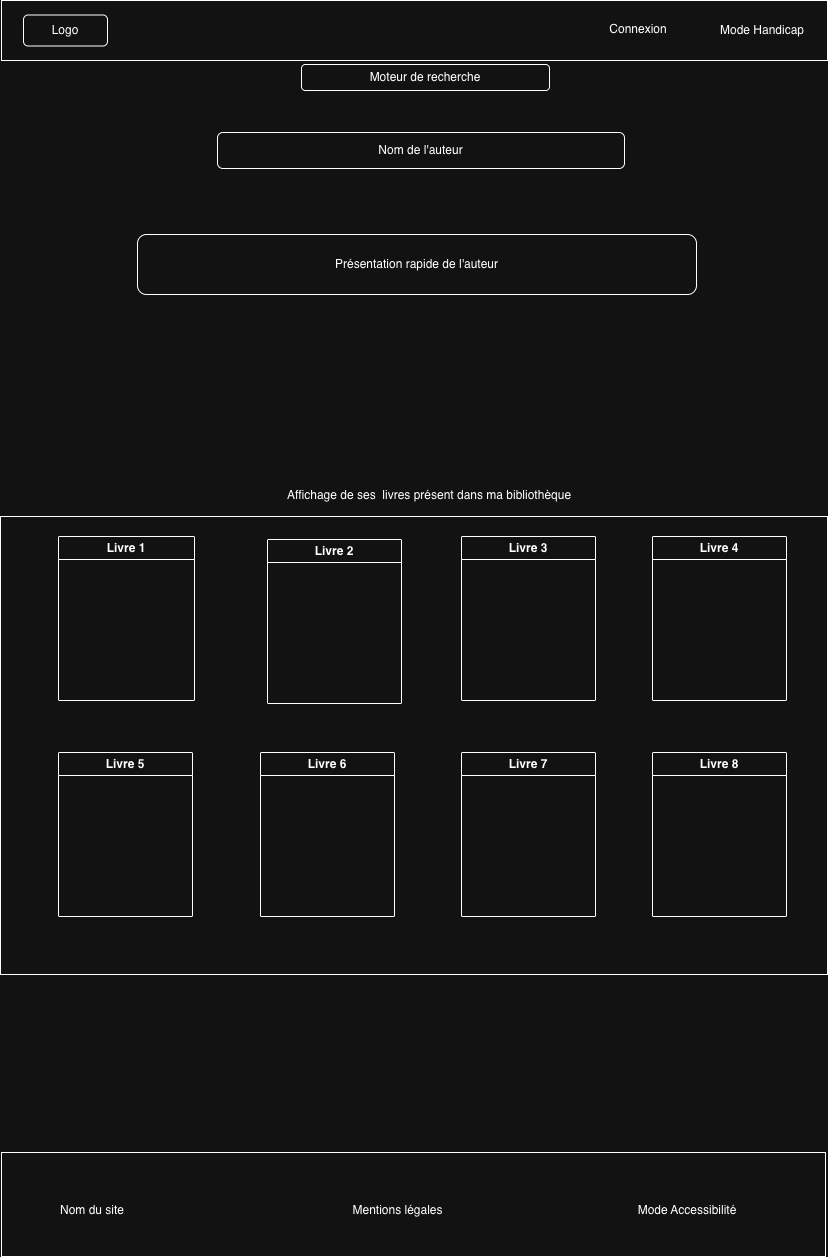

The diagram above was exported from draw.io. Its source (the exported page's mxGraphModel, read from the mxfile embedded in the PNG):
<mxGraphModel dx="1909" dy="3010" grid="0" gridSize="10" guides="1" tooltips="1" connect="1" arrows="1" fold="1" page="1" pageScale="1" pageWidth="827" pageHeight="1169" math="0" shadow="0">
  <root>
    <mxCell id="0" />
    <mxCell id="1" parent="0" />
    <mxCell id="NoFXx7XrkoPkVOkcOwZU-1" parent="1" style="rounded=0;whiteSpace=wrap;html=1;" value="" vertex="1">
      <mxGeometry height="60" width="826" x="-1" y="-1840" as="geometry" />
    </mxCell>
    <mxCell id="NoFXx7XrkoPkVOkcOwZU-2" parent="1" style="rounded=1;whiteSpace=wrap;html=1;" value="Logo" vertex="1">
      <mxGeometry height="31" width="84" x="21" y="-1825.5" as="geometry" />
    </mxCell>
    <mxCell id="NoFXx7XrkoPkVOkcOwZU-3" parent="1" style="text;html=1;whiteSpace=wrap;strokeColor=none;fillColor=none;align=center;verticalAlign=middle;rounded=0;" value="Connexion" vertex="1">
      <mxGeometry height="30" width="60" x="606" y="-1826" as="geometry" />
    </mxCell>
    <mxCell id="NoFXx7XrkoPkVOkcOwZU-4" parent="1" style="text;html=1;whiteSpace=wrap;strokeColor=none;fillColor=none;align=center;verticalAlign=middle;rounded=0;" value="Mode Handicap" vertex="1">
      <mxGeometry height="30" width="92" x="713.5" y="-1825" as="geometry" />
    </mxCell>
    <mxCell id="NoFXx7XrkoPkVOkcOwZU-5" parent="1" style="rounded=1;whiteSpace=wrap;html=1;" value="Moteur de recherche" vertex="1">
      <mxGeometry height="26" width="248" x="299" y="-1776" as="geometry" />
    </mxCell>
    <mxCell id="NoFXx7XrkoPkVOkcOwZU-6" parent="1" style="rounded=0;whiteSpace=wrap;html=1;" value="" vertex="1">
      <mxGeometry height="458" width="827" x="-2" y="-1324" as="geometry" />
    </mxCell>
    <mxCell id="NoFXx7XrkoPkVOkcOwZU-7" parent="1" style="swimlane;whiteSpace=wrap;html=1;" value="Livre 1" vertex="1">
      <mxGeometry height="164" width="136" x="56" y="-1304" as="geometry" />
    </mxCell>
    <mxCell id="NoFXx7XrkoPkVOkcOwZU-8" parent="1" style="swimlane;whiteSpace=wrap;html=1;" value="Livre 2" vertex="1">
      <mxGeometry height="164" width="134" x="265" y="-1301" as="geometry" />
    </mxCell>
    <mxCell id="NoFXx7XrkoPkVOkcOwZU-9" parent="1" style="swimlane;whiteSpace=wrap;html=1;" value="Livre 3" vertex="1">
      <mxGeometry height="164" width="134" x="459" y="-1304" as="geometry" />
    </mxCell>
    <mxCell id="NoFXx7XrkoPkVOkcOwZU-10" parent="1" style="swimlane;whiteSpace=wrap;html=1;" value="Livre 4" vertex="1">
      <mxGeometry height="164" width="134" x="650" y="-1304" as="geometry" />
    </mxCell>
    <mxCell id="NoFXx7XrkoPkVOkcOwZU-11" parent="1" style="swimlane;whiteSpace=wrap;html=1;" value="Livre 5" vertex="1">
      <mxGeometry height="164" width="134" x="56" y="-1088" as="geometry" />
    </mxCell>
    <mxCell id="NoFXx7XrkoPkVOkcOwZU-12" parent="1" style="swimlane;whiteSpace=wrap;html=1;" value="Livre 6" vertex="1">
      <mxGeometry height="164" width="134" x="258" y="-1088" as="geometry" />
    </mxCell>
    <mxCell id="NoFXx7XrkoPkVOkcOwZU-13" parent="1" style="swimlane;whiteSpace=wrap;html=1;" value="Livre 7" vertex="1">
      <mxGeometry height="164" width="134" x="459" y="-1088" as="geometry" />
    </mxCell>
    <mxCell id="NoFXx7XrkoPkVOkcOwZU-14" parent="1" style="swimlane;whiteSpace=wrap;html=1;" value="Livre 8" vertex="1">
      <mxGeometry height="164" width="134" x="650" y="-1088" as="geometry" />
    </mxCell>
    <mxCell id="NoFXx7XrkoPkVOkcOwZU-15" parent="1" style="text;html=1;whiteSpace=wrap;strokeColor=none;fillColor=none;align=center;verticalAlign=middle;rounded=0;" value="Affichage de ses&amp;nbsp; livres présent dans ma bibliothèque" vertex="1">
      <mxGeometry height="30" width="344" x="255" y="-1360" as="geometry" />
    </mxCell>
    <mxCell id="NoFXx7XrkoPkVOkcOwZU-16" parent="1" style="rounded=0;whiteSpace=wrap;html=1;" value="" vertex="1">
      <mxGeometry height="104" width="824" x="-1" y="-688" as="geometry" />
    </mxCell>
    <mxCell id="NoFXx7XrkoPkVOkcOwZU-17" parent="1" style="text;html=1;whiteSpace=wrap;strokeColor=none;fillColor=none;align=center;verticalAlign=middle;rounded=0;" value="Nom du site" vertex="1">
      <mxGeometry height="30" width="116" x="32" y="-645" as="geometry" />
    </mxCell>
    <mxCell id="NoFXx7XrkoPkVOkcOwZU-18" parent="1" style="text;html=1;whiteSpace=wrap;strokeColor=none;fillColor=none;align=center;verticalAlign=middle;rounded=0;" value="Mentions légales" vertex="1">
      <mxGeometry height="30" width="137" x="327" y="-645" as="geometry" />
    </mxCell>
    <mxCell id="NoFXx7XrkoPkVOkcOwZU-19" parent="1" style="text;html=1;whiteSpace=wrap;strokeColor=none;fillColor=none;align=center;verticalAlign=middle;rounded=0;" value="Mode Accessibilité" vertex="1">
      <mxGeometry height="30" width="148" x="611" y="-645" as="geometry" />
    </mxCell>
    <mxCell id="NoFXx7XrkoPkVOkcOwZU-20" parent="1" style="rounded=1;whiteSpace=wrap;html=1;" value="Nom de l'auteur" vertex="1">
      <mxGeometry height="36" width="407" x="215" y="-1708" as="geometry" />
    </mxCell>
    <mxCell id="NoFXx7XrkoPkVOkcOwZU-21" parent="1" style="rounded=1;whiteSpace=wrap;html=1;" value="Présentation rapide de l'auteur" vertex="1">
      <mxGeometry height="60" width="559" x="135" y="-1606" as="geometry" />
    </mxCell>
  </root>
</mxGraphModel>